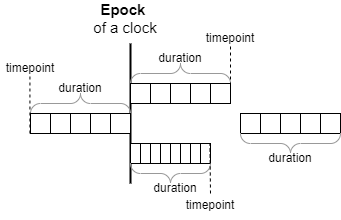

The diagram above was exported from draw.io. Its source (the exported page's mxGraphModel, read from the mxfile embedded in the PNG):
<mxGraphModel dx="1098" dy="988" grid="1" gridSize="10" guides="1" tooltips="1" connect="1" arrows="1" fold="1" page="1" pageScale="1" pageWidth="850" pageHeight="1100" math="0" shadow="0">
  <root>
    <mxCell id="0" />
    <mxCell id="1" parent="0" />
    <mxCell id="fRcELl-Yo40BzhrVJfct-1" value="" style="endArrow=none;html=1;rounded=0;strokeWidth=2;" parent="1" edge="1">
      <mxGeometry width="50" height="50" relative="1" as="geometry">
        <mxPoint x="380" y="360" as="sourcePoint" />
        <mxPoint x="380" y="220" as="targetPoint" />
      </mxGeometry>
    </mxCell>
    <mxCell id="fRcELl-Yo40BzhrVJfct-2" value="" style="rounded=0;whiteSpace=wrap;html=1;" parent="1" vertex="1">
      <mxGeometry x="380" y="260" width="20" height="20" as="geometry" />
    </mxCell>
    <mxCell id="fRcELl-Yo40BzhrVJfct-3" value="" style="rounded=0;whiteSpace=wrap;html=1;" parent="1" vertex="1">
      <mxGeometry x="400" y="260" width="20" height="20" as="geometry" />
    </mxCell>
    <mxCell id="fRcELl-Yo40BzhrVJfct-4" value="" style="rounded=0;whiteSpace=wrap;html=1;" parent="1" vertex="1">
      <mxGeometry x="420" y="260" width="20" height="20" as="geometry" />
    </mxCell>
    <mxCell id="fRcELl-Yo40BzhrVJfct-5" value="" style="rounded=0;whiteSpace=wrap;html=1;" parent="1" vertex="1">
      <mxGeometry x="440" y="260" width="20" height="20" as="geometry" />
    </mxCell>
    <mxCell id="fRcELl-Yo40BzhrVJfct-6" value="" style="rounded=0;whiteSpace=wrap;html=1;" parent="1" vertex="1">
      <mxGeometry x="460" y="260" width="20" height="20" as="geometry" />
    </mxCell>
    <mxCell id="fRcELl-Yo40BzhrVJfct-7" value="" style="rounded=0;whiteSpace=wrap;html=1;" parent="1" vertex="1">
      <mxGeometry x="490" y="290" width="20" height="20" as="geometry" />
    </mxCell>
    <mxCell id="fRcELl-Yo40BzhrVJfct-8" value="" style="rounded=0;whiteSpace=wrap;html=1;" parent="1" vertex="1">
      <mxGeometry x="510" y="290" width="20" height="20" as="geometry" />
    </mxCell>
    <mxCell id="fRcELl-Yo40BzhrVJfct-9" value="" style="rounded=0;whiteSpace=wrap;html=1;" parent="1" vertex="1">
      <mxGeometry x="530" y="290" width="20" height="20" as="geometry" />
    </mxCell>
    <mxCell id="fRcELl-Yo40BzhrVJfct-10" value="" style="rounded=0;whiteSpace=wrap;html=1;" parent="1" vertex="1">
      <mxGeometry x="550" y="290" width="20" height="20" as="geometry" />
    </mxCell>
    <mxCell id="fRcELl-Yo40BzhrVJfct-11" value="" style="rounded=0;whiteSpace=wrap;html=1;" parent="1" vertex="1">
      <mxGeometry x="570" y="290" width="20" height="20" as="geometry" />
    </mxCell>
    <mxCell id="fRcELl-Yo40BzhrVJfct-12" value="" style="verticalLabelPosition=bottom;shadow=0;dashed=0;align=center;html=1;verticalAlign=top;strokeWidth=1;shape=mxgraph.mockup.markup.curlyBrace;whiteSpace=wrap;strokeColor=#999999;" parent="1" vertex="1">
      <mxGeometry x="380" y="240" width="100" height="20" as="geometry" />
    </mxCell>
    <mxCell id="fRcELl-Yo40BzhrVJfct-13" value="" style="verticalLabelPosition=bottom;shadow=0;dashed=0;align=center;html=1;verticalAlign=top;strokeWidth=1;shape=mxgraph.mockup.markup.curlyBrace;whiteSpace=wrap;strokeColor=#999999;rotation=-180;" parent="1" vertex="1">
      <mxGeometry x="490" y="310" width="100" height="20" as="geometry" />
    </mxCell>
    <mxCell id="fRcELl-Yo40BzhrVJfct-15" value="" style="rounded=0;whiteSpace=wrap;html=1;" parent="1" vertex="1">
      <mxGeometry x="380" y="320" width="10" height="20" as="geometry" />
    </mxCell>
    <mxCell id="fRcELl-Yo40BzhrVJfct-16" value="" style="rounded=0;whiteSpace=wrap;html=1;" parent="1" vertex="1">
      <mxGeometry x="390" y="320" width="10" height="20" as="geometry" />
    </mxCell>
    <mxCell id="fRcELl-Yo40BzhrVJfct-17" value="" style="rounded=0;whiteSpace=wrap;html=1;" parent="1" vertex="1">
      <mxGeometry x="400" y="320" width="10" height="20" as="geometry" />
    </mxCell>
    <mxCell id="fRcELl-Yo40BzhrVJfct-18" value="" style="rounded=0;whiteSpace=wrap;html=1;" parent="1" vertex="1">
      <mxGeometry x="410" y="320" width="10" height="20" as="geometry" />
    </mxCell>
    <mxCell id="fRcELl-Yo40BzhrVJfct-19" value="" style="rounded=0;whiteSpace=wrap;html=1;" parent="1" vertex="1">
      <mxGeometry x="420" y="320" width="10" height="20" as="geometry" />
    </mxCell>
    <mxCell id="fRcELl-Yo40BzhrVJfct-20" value="" style="rounded=0;whiteSpace=wrap;html=1;" parent="1" vertex="1">
      <mxGeometry x="430" y="320" width="10" height="20" as="geometry" />
    </mxCell>
    <mxCell id="fRcELl-Yo40BzhrVJfct-21" value="" style="rounded=0;whiteSpace=wrap;html=1;" parent="1" vertex="1">
      <mxGeometry x="440" y="320" width="10" height="20" as="geometry" />
    </mxCell>
    <mxCell id="fRcELl-Yo40BzhrVJfct-22" value="" style="rounded=0;whiteSpace=wrap;html=1;" parent="1" vertex="1">
      <mxGeometry x="450" y="320" width="10" height="20" as="geometry" />
    </mxCell>
    <mxCell id="fRcELl-Yo40BzhrVJfct-23" value="" style="verticalLabelPosition=bottom;shadow=0;dashed=0;align=center;html=1;verticalAlign=top;strokeWidth=1;shape=mxgraph.mockup.markup.curlyBrace;whiteSpace=wrap;strokeColor=#999999;rotation=-180;" parent="1" vertex="1">
      <mxGeometry x="380" y="340" width="80" height="20" as="geometry" />
    </mxCell>
    <mxCell id="fRcELl-Yo40BzhrVJfct-24" value="" style="endArrow=none;dashed=1;html=1;rounded=0;" parent="1" edge="1">
      <mxGeometry width="50" height="50" relative="1" as="geometry">
        <mxPoint x="480" y="280" as="sourcePoint" />
        <mxPoint x="480" y="220" as="targetPoint" />
      </mxGeometry>
    </mxCell>
    <mxCell id="fRcELl-Yo40BzhrVJfct-25" value="" style="endArrow=none;dashed=1;html=1;rounded=0;" parent="1" edge="1">
      <mxGeometry width="50" height="50" relative="1" as="geometry">
        <mxPoint x="460" y="370" as="sourcePoint" />
        <mxPoint x="459.43" y="320" as="targetPoint" />
      </mxGeometry>
    </mxCell>
    <mxCell id="fRcELl-Yo40BzhrVJfct-26" value="" style="rounded=0;whiteSpace=wrap;html=1;" parent="1" vertex="1">
      <mxGeometry x="280" y="290" width="20" height="20" as="geometry" />
    </mxCell>
    <mxCell id="fRcELl-Yo40BzhrVJfct-27" value="" style="rounded=0;whiteSpace=wrap;html=1;" parent="1" vertex="1">
      <mxGeometry x="300" y="290" width="20" height="20" as="geometry" />
    </mxCell>
    <mxCell id="fRcELl-Yo40BzhrVJfct-28" value="" style="rounded=0;whiteSpace=wrap;html=1;" parent="1" vertex="1">
      <mxGeometry x="320" y="290" width="20" height="20" as="geometry" />
    </mxCell>
    <mxCell id="fRcELl-Yo40BzhrVJfct-29" value="" style="rounded=0;whiteSpace=wrap;html=1;" parent="1" vertex="1">
      <mxGeometry x="340" y="290" width="20" height="20" as="geometry" />
    </mxCell>
    <mxCell id="fRcELl-Yo40BzhrVJfct-30" value="" style="rounded=0;whiteSpace=wrap;html=1;" parent="1" vertex="1">
      <mxGeometry x="360" y="290" width="20" height="20" as="geometry" />
    </mxCell>
    <mxCell id="fRcELl-Yo40BzhrVJfct-31" value="" style="verticalLabelPosition=bottom;shadow=0;dashed=0;align=center;html=1;verticalAlign=top;strokeWidth=1;shape=mxgraph.mockup.markup.curlyBrace;whiteSpace=wrap;strokeColor=#999999;" parent="1" vertex="1">
      <mxGeometry x="280" y="270" width="100" height="20" as="geometry" />
    </mxCell>
    <mxCell id="fRcELl-Yo40BzhrVJfct-32" value="" style="endArrow=none;dashed=1;html=1;rounded=0;" parent="1" edge="1">
      <mxGeometry width="50" height="50" relative="1" as="geometry">
        <mxPoint x="279.43" y="310" as="sourcePoint" />
        <mxPoint x="279.43" y="250" as="targetPoint" />
      </mxGeometry>
    </mxCell>
    <mxCell id="fRcELl-Yo40BzhrVJfct-33" value="&lt;b style=&quot;font-size: 15px;&quot;&gt;&lt;font style=&quot;font-size: 15px;&quot;&gt;Epock&amp;nbsp;&lt;/font&gt;&lt;/b&gt;&lt;div style=&quot;font-size: 15px;&quot;&gt;&lt;font style=&quot;font-size: 15px;&quot;&gt;of a clock&lt;/font&gt;&lt;/div&gt;" style="text;html=1;align=center;verticalAlign=middle;whiteSpace=wrap;rounded=0;" parent="1" vertex="1">
      <mxGeometry x="330" y="180" width="90" height="30" as="geometry" />
    </mxCell>
    <mxCell id="fRcELl-Yo40BzhrVJfct-35" value="timepoint" style="text;html=1;align=center;verticalAlign=middle;whiteSpace=wrap;rounded=0;" parent="1" vertex="1">
      <mxGeometry x="430" y="367" width="60" height="30" as="geometry" />
    </mxCell>
    <mxCell id="fRcELl-Yo40BzhrVJfct-36" value="duration" style="text;html=1;align=center;verticalAlign=middle;whiteSpace=wrap;rounded=0;" parent="1" vertex="1">
      <mxGeometry x="300" y="250" width="60" height="30" as="geometry" />
    </mxCell>
    <mxCell id="fRcELl-Yo40BzhrVJfct-37" value="duration" style="text;html=1;align=center;verticalAlign=middle;whiteSpace=wrap;rounded=0;" parent="1" vertex="1">
      <mxGeometry x="510" y="320" width="60" height="30" as="geometry" />
    </mxCell>
    <mxCell id="fRcELl-Yo40BzhrVJfct-38" value="duration" style="text;html=1;align=center;verticalAlign=middle;whiteSpace=wrap;rounded=0;" parent="1" vertex="1">
      <mxGeometry x="395" y="350" width="60" height="30" as="geometry" />
    </mxCell>
    <mxCell id="fRcELl-Yo40BzhrVJfct-39" value="duration" style="text;html=1;align=center;verticalAlign=middle;whiteSpace=wrap;rounded=0;" parent="1" vertex="1">
      <mxGeometry x="400" y="220" width="60" height="30" as="geometry" />
    </mxCell>
    <mxCell id="fRcELl-Yo40BzhrVJfct-40" value="timepoint" style="text;html=1;align=center;verticalAlign=middle;whiteSpace=wrap;rounded=0;" parent="1" vertex="1">
      <mxGeometry x="250" y="230" width="60" height="30" as="geometry" />
    </mxCell>
    <mxCell id="fRcELl-Yo40BzhrVJfct-41" value="timepoint" style="text;html=1;align=center;verticalAlign=middle;whiteSpace=wrap;rounded=0;" parent="1" vertex="1">
      <mxGeometry x="450" y="200" width="60" height="30" as="geometry" />
    </mxCell>
  </root>
</mxGraphModel>